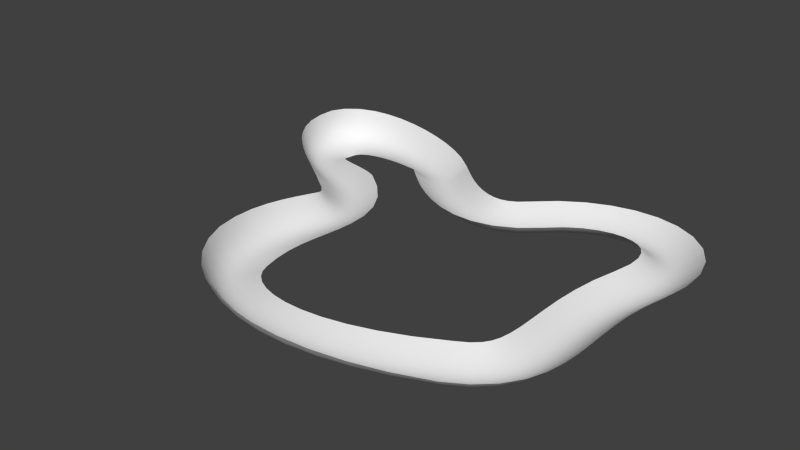 # Source: curve-track.blend  (saved by Blender 2.60.0; exported with 4.5.12 LTS)
import bpy
from mathutils import Matrix  # noqa: F401  (used for matrix-valued properties, if any)

bpy.ops.wm.read_factory_settings(use_empty=True)
scene = bpy.context.scene
scene.name = 'Scene'

# ---- collections
col_collection_1 = bpy.data.collections.new('Collection 1'); scene.collection.children.link(col_collection_1)

# ---- world
world_world = bpy.data.worlds.new('World'); scene.world = world_world
world_world.color = (0.05088, 0.05088, 0.05088)
world_world.use_sun_shadow = False
world_world.sun_shadow_jitter_overblur = 0.0
world_world.cycles.sampling_method = 'MANUAL'
world_world.cycles.sample_map_resolution = 256

# ---- curves / text
cu_excurve = bpy.data.curves.new('excurve', 'CURVE')
cu_excurve.dimensions = '2D'
_sp = cu_excurve.splines.new('BEZIER'); _sp.bezier_points.add(1)
_sp.bezier_points.foreach_set('co', [-1.0, 0.0, 0.0, 1.0, 0.0, 0.0])
_sp.bezier_points.foreach_set('handle_left', [-1.534, 0.57, 0.0, 0.2123, -0.8265, 0.0])
_sp.bezier_points.foreach_set('handle_right', [-0.2261, -0.8265, 0.0, 1.539, 0.5652, 0.0])
for _p, _l, _r in zip(_sp.bezier_points, ['ALIGNED', 'ALIGNED'], ['ALIGNED', 'ALIGNED']): _p.handle_left_type = _l; _p.handle_right_type = _r
_sp.order_u = 0
_sp.order_v = 0
cu_excurve.use_path = True
cu_excurve.use_path_clamp = True
cu_excurve.bevel_resolution = 0
cu_excurve.fill_mode = 'BOTH'
cu_beziercurve_003 = bpy.data.curves.new('BezierCurve.003', 'CURVE')
cu_beziercurve_003.dimensions = '3D'
_sp = cu_beziercurve_003.splines.new('BEZIER'); _sp.bezier_points.add(6)
_sp.bezier_points.foreach_set('co', [-9.191, 4.908, 0.0, -4.191, 4.908, 0.0, 0.8086, 3.908, 0.0, 5.809, 1.908, 0.0, 3.809, -5.092, 0.0, -5.191, -4.092, 0.0, -6.191, 1.908, 0.0])
_sp.bezier_points.foreach_set('handle_left', [-9.504, 3.26, 0.0, -5.22, 5.741, 0.0, -1.221, 1.716, 0.0, 6.877, 5.559, 0.0, 6.424, -3.79, 0.0, -4.553, -6.345, 0.0, -3.4, 0.05794, 0.0])
_sp.bezier_points.foreach_set('handle_right', [-8.889, 6.503, 0.0, -3.539, 4.381, 0.0, 3.125, 6.409, 0.0, 4.774, -1.625, 0.0, -0.8111, -7.39, 0.0, -6.055, -1.045, 0.0, -7.442, 2.737, 0.0])
for _p, _l, _r in zip(_sp.bezier_points, ['ALIGNED', 'ALIGNED', 'ALIGNED', 'ALIGNED', 'ALIGNED', 'ALIGNED', 'ALIGNED'], ['ALIGNED', 'ALIGNED', 'ALIGNED', 'ALIGNED', 'ALIGNED', 'ALIGNED', 'ALIGNED']): _p.handle_left_type = _l; _p.handle_right_type = _r
_sp.bezier_points.foreach_set('tilt', [0.9196, 0.0, 0.0, 0.0, 0.0, 0.5851, 0.0])
_sp.order_u = 0
_sp.order_v = 0
_sp.use_cyclic_u = True
cu_beziercurve_003.use_path_clamp = True
cu_beziercurve_003.bevel_mode = 'OBJECT'
cu_beziercurve_003.bevel_resolution = 0
cu_beziercurve_003.fill_mode = 'FULL'

# ---- objects
ob_excurve = bpy.data.objects.new('excurve', cu_excurve)
ob_track = bpy.data.objects.new('track', cu_beziercurve_003)

# ---- transforms, parenting, visibility, modifiers, constraints
ob_excurve.location = (-0.03092, 0.0, 1.673)
ob_excurve.lineart.crease_threshold = 0.0
ob_track.location = (0.1914, 0.09167, 0.6848)
ob_track.lineart.crease_threshold = 0.0
cu_beziercurve_003.bevel_object = ob_excurve

# ---- collection membership
col_collection_1.objects.link(ob_excurve)
col_collection_1.objects.link(ob_track)

# ---- scene / render settings (as saved in the file)
scene.frame_start = 1; scene.frame_end = 250; scene.frame_set(0)
scene.render.engine = 'BLENDER_EEVEE_NEXT'
scene.render.image_settings.color_mode = 'RGB'
scene.render.image_settings.compression = 90
scene.render.resolution_percentage = 50
scene.render.dither_intensity = 0.0
scene.render.bake_margin = 2
scene.render.bake_bias = 0.0
scene.cycles.use_denoising = False
scene.cycles.samples = 10
scene.cycles.sampling_pattern = 'TABULATED_SOBOL'
scene.cycles.light_sampling_threshold = 0.0
scene.cycles.use_adaptive_sampling = False
scene.cycles.use_light_tree = False
scene.cycles.blur_glossy = 0.0
scene.cycles.volume_bounces = 1
scene.cycles.pixel_filter_type = 'GAUSSIAN'
scene.cycles.sample_clamp_indirect = 0.0
scene.view_settings.view_transform = 'Standard'
bpy.context.view_layer.update()

# ---- added for rendering (the .blend has no active camera and no usable light): camera, sun
cam_auto = bpy.data.cameras.new('AutoCamera')
cam_auto.lens = 50.0
cam_auto.sensor_width = 36.0
cam_auto.clip_end = 1000.0
ob_auto_camera = bpy.data.objects.new('AutoCamera', cam_auto)
scene.collection.objects.link(ob_auto_camera)
ob_auto_camera.location = (19.0837, -25.0108, 17.6184)
ob_auto_camera.rotation_euler = (1.09748, -7.21219e-08, 0.694738)
scene.camera = ob_auto_camera
light_auto_sun = bpy.data.lights.new('AutoSun', 'SUN')
light_auto_sun.energy = 3.0
light_auto_sun.angle = 0.0523599
ob_auto_sun = bpy.data.objects.new('AutoSun', light_auto_sun)
scene.collection.objects.link(ob_auto_sun)
ob_auto_sun.rotation_euler = (0.872665, 0.174533, 0.523599)
bpy.context.view_layer.update()

